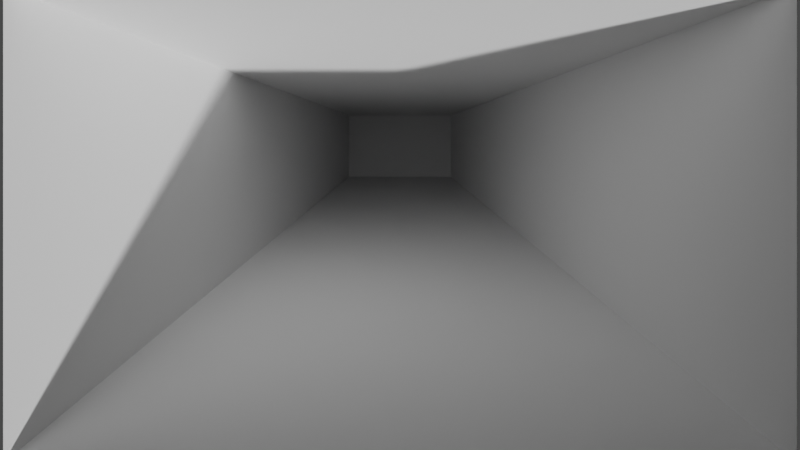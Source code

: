 # Source: mesh_test.blend  (saved by Blender 2.92.15; exported with 4.5.12 LTS)
import bpy
from mathutils import Matrix  # noqa: F401  (used for matrix-valued properties, if any)

bpy.ops.wm.read_factory_settings(use_empty=True)
scene = bpy.context.scene
scene.name = 'Scene'

# ---- collections
col_collection = bpy.data.collections.new('Collection'); scene.collection.children.link(col_collection)

# ---- world
world_world = bpy.data.worlds.new('World'); scene.world = world_world
world_world.use_nodes = True; world_world.node_tree.nodes.clear()
_N = world_world.node_tree.nodes; _L = world_world.node_tree.links
n0 = _N.new('ShaderNodeOutputWorld'); n0.name = 'World Output'; n0.location = (300, 300)
n1 = _N.new('ShaderNodeBackground'); n1.name = 'Background'; n1.location = (10, 300)
n1.inputs[0].default_value = (0.05088, 0.05088, 0.05088, 1.0)
_L.new(n1.outputs[0], n0.inputs[0])
n0.is_active_output = True
world_world.color = (0.05088, 0.05088, 0.05088)
world_world.use_sun_shadow = False
world_world.sun_shadow_jitter_overblur = 0.0

# ---- cameras
cam_camera = bpy.data.cameras.new('Camera')
cam_camera.clip_end = 100.0
cam_camera.lens = 35.0
cam_camera.ortho_scale = 7.314

# ---- meshes
me_image_guide_022 = bpy.data.meshes.new('image_guide.022')
me_image_guide_022.from_pydata([(0.0, 0.0, 0.0), (15.0, 0.0, 0.0), (0.0, 9.0, 0.0), (15.0, 9.0, 0.0), (5.0, 6.857, -23.33), (10.0, 6.857, -23.33), (10.0, 9.857, -23.33), (5.0, 9.857, -23.33), (7.5, 8.357, -23.33)], [(7, 8), (4, 8), (5, 8), (6, 8)], [(0, 4, 7, 2), (0, 1, 5, 4), (1, 3, 6, 5), (3, 2, 7, 6), (4, 5, 6, 7)])
_uv = me_image_guide_022.uv_layers.new(name='UVMap')
_uv.uv.foreach_set('vector', [0.0, 0.0, 0.4356, 0.6012, 0.4356, 0.73, 0.0, 1.0, 0.0, 0.0, 1.0, 0.0, 0.5644, 0.6012, 0.4356, 0.6012, 1.0, 0.0, 1.0, 1.0, 0.5644, 0.73, 0.5644, 0.6012, 1.0, 1.0, 0.0, 1.0, 0.4356, 0.73, 0.5644, 0.73, 0.4356, 0.6012, 0.5644, 0.6012, 0.5644, 0.73, 0.4356, 0.73])
me_image_guide_022.use_remesh_fix_poles = True
me_image_guide_022.use_remesh_preserve_attributes = False
me_image_guide_022.use_mirror_vertex_groups = False
me_image_guide_022.update()

# ---- objects
ob_image_guide = bpy.data.objects.new('image_guide', me_image_guide_022)
ob_camera = bpy.data.objects.new('Camera', cam_camera)
ob_empty = bpy.data.objects.new('Empty', None)

# ---- transforms, parenting, visibility, modifiers, constraints
ob_image_guide.location = (0.0, 0.0, 0.0)
ob_image_guide.lineart.crease_threshold = 0.0
ob_camera.location = (7.5, 4.5, 14.7)
ob_camera.lock_rotations_4d = False
ob_camera.empty_display_type = 'ARROWS'
ob_camera.color = (0.0, 0.0, 0.0, 0.0)
ob_camera.display_type = 'WIRE'
ob_camera.lineart.crease_threshold = 0.0
ob_empty.location = (6.888, 4.886, 0.0)
ob_empty.scale = (2.741, 2.471, 2.471)
ob_empty.empty_display_type = 'IMAGE'
ob_empty.empty_display_size = 5.473
ob_empty.empty_image_offset = (-0.4568, -0.5432)
ob_empty.lineart.crease_threshold = 0.0

# ---- collection membership
scene.collection.objects.link(ob_image_guide)
col_collection.objects.link(ob_camera)
col_collection.objects.link(ob_empty)

# ---- scene / render settings (as saved in the file)
scene.camera = ob_camera
scene.frame_start = 1; scene.frame_end = 250; scene.frame_set(1)
scene.render.engine = 'BLENDER_EEVEE_NEXT'
scene.cycles.use_denoising = False
scene.cycles.samples = 128
scene.cycles.sampling_pattern = 'TABULATED_SOBOL'
scene.cycles.use_adaptive_sampling = False
scene.cycles.use_light_tree = False
scene.view_settings.view_transform = 'Filmic'
bpy.context.view_layer.update()

# ---- added for rendering (the .blend has no usable light): sun
light_auto_sun = bpy.data.lights.new('AutoSun', 'SUN')
light_auto_sun.energy = 3.0
light_auto_sun.angle = 0.0523599
ob_auto_sun = bpy.data.objects.new('AutoSun', light_auto_sun)
scene.collection.objects.link(ob_auto_sun)
ob_auto_sun.rotation_euler = (0.872665, 0.174533, 0.523599)
bpy.context.view_layer.update()
